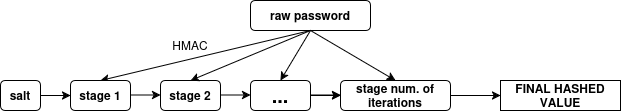

The diagram above was exported from draw.io. Its source (the exported page's mxGraphModel, read from the mxfile embedded in the PNG):
<mxGraphModel dx="762" dy="392" grid="1" gridSize="10" guides="1" tooltips="1" connect="1" arrows="1" fold="1" page="1" pageScale="1" pageWidth="850" pageHeight="1100" math="0" shadow="0">
  <root>
    <mxCell id="0" />
    <mxCell id="1" parent="0" />
    <mxCell id="d4fNkvtDuGidxfGZylJZ-1" parent="1" style="rounded=1;whiteSpace=wrap;html=1;" value="&lt;b&gt;raw password&lt;/b&gt;" vertex="1">
      <mxGeometry height="30" width="120" x="330" y="50" as="geometry" />
    </mxCell>
    <mxCell id="d4fNkvtDuGidxfGZylJZ-2" parent="1" style="rounded=1;whiteSpace=wrap;html=1;" value="&lt;b&gt;salt&lt;/b&gt;" vertex="1">
      <mxGeometry height="30" width="40" x="80" y="130" as="geometry" />
    </mxCell>
    <mxCell id="d4fNkvtDuGidxfGZylJZ-6" edge="1" parent="1" source="d4fNkvtDuGidxfGZylJZ-1" style="endArrow=classic;html=1;rounded=0;exitX=0.5;exitY=1;exitDx=0;exitDy=0;entryX=0.5;entryY=0;entryDx=0;entryDy=0;" target="d4fNkvtDuGidxfGZylJZ-7" value="">
      <mxGeometry height="50" relative="1" width="50" as="geometry">
        <mxPoint x="330" y="160" as="sourcePoint" />
        <mxPoint x="300" y="130" as="targetPoint" />
      </mxGeometry>
    </mxCell>
    <mxCell id="d4fNkvtDuGidxfGZylJZ-8" edge="1" parent="1" source="d4fNkvtDuGidxfGZylJZ-2" style="endArrow=classic;html=1;rounded=0;exitX=1;exitY=0.5;exitDx=0;exitDy=0;" target="d4fNkvtDuGidxfGZylJZ-7" value="">
      <mxGeometry height="50" relative="1" width="50" as="geometry">
        <Array as="points">
          <mxPoint x="140" y="145" />
        </Array>
        <mxPoint x="120" y="145" as="sourcePoint" />
        <mxPoint x="280" y="145" as="targetPoint" />
      </mxGeometry>
    </mxCell>
    <mxCell id="d4fNkvtDuGidxfGZylJZ-7" parent="1" style="rounded=1;whiteSpace=wrap;html=1;" value="&lt;b&gt;stage 1&lt;/b&gt;" vertex="1">
      <mxGeometry height="30" width="60" x="150" y="130" as="geometry" />
    </mxCell>
    <mxCell id="d4fNkvtDuGidxfGZylJZ-9" parent="1" style="rounded=1;whiteSpace=wrap;html=1;" value="&lt;b&gt;stage 2&lt;/b&gt;" vertex="1">
      <mxGeometry height="30" width="60" x="240" y="130" as="geometry" />
    </mxCell>
    <mxCell id="d4fNkvtDuGidxfGZylJZ-10" edge="1" parent="1" style="endArrow=classic;html=1;rounded=0;entryX=0.5;entryY=0;entryDx=0;entryDy=0;" target="d4fNkvtDuGidxfGZylJZ-9" value="">
      <mxGeometry height="50" relative="1" width="50" as="geometry">
        <mxPoint x="390" y="80" as="sourcePoint" />
        <mxPoint x="440" y="210" as="targetPoint" />
      </mxGeometry>
    </mxCell>
    <mxCell id="d4fNkvtDuGidxfGZylJZ-13" parent="1" style="text;html=1;whiteSpace=wrap;strokeColor=none;fillColor=none;align=center;verticalAlign=middle;rounded=0;" value="HMAC" vertex="1">
      <mxGeometry height="30" width="60" x="240" y="80" as="geometry" />
    </mxCell>
    <mxCell id="d4fNkvtDuGidxfGZylJZ-14" edge="1" parent="1" style="endArrow=classic;html=1;rounded=0;exitX=1;exitY=0.5;exitDx=0;exitDy=0;" value="">
      <mxGeometry height="50" relative="1" width="50" as="geometry">
        <Array as="points">
          <mxPoint x="230" y="144.5" />
        </Array>
        <mxPoint x="210" y="144.5" as="sourcePoint" />
        <mxPoint x="240" y="144.5" as="targetPoint" />
      </mxGeometry>
    </mxCell>
    <mxCell id="d4fNkvtDuGidxfGZylJZ-16" edge="1" parent="1" style="endArrow=classic;html=1;rounded=0;exitX=1;exitY=0.5;exitDx=0;exitDy=0;" value="">
      <mxGeometry height="50" relative="1" width="50" as="geometry">
        <Array as="points">
          <mxPoint x="320" y="144.5" />
        </Array>
        <mxPoint x="300" y="144.5" as="sourcePoint" />
        <mxPoint x="330" y="144.5" as="targetPoint" />
      </mxGeometry>
    </mxCell>
    <mxCell id="d4fNkvtDuGidxfGZylJZ-23" edge="1" parent="1" source="d4fNkvtDuGidxfGZylJZ-17" style="edgeStyle=orthogonalEdgeStyle;rounded=0;orthogonalLoop=1;jettySize=auto;html=1;" target="d4fNkvtDuGidxfGZylJZ-19" value="">
      <mxGeometry relative="1" as="geometry" />
    </mxCell>
    <mxCell id="d4fNkvtDuGidxfGZylJZ-17" parent="1" style="rounded=1;whiteSpace=wrap;html=1;" value="&lt;b&gt;&lt;font style=&quot;font-size: 20px;&quot;&gt;...&lt;/font&gt;&lt;/b&gt;" vertex="1">
      <mxGeometry height="30" width="60" x="330" y="130" as="geometry" />
    </mxCell>
    <mxCell id="d4fNkvtDuGidxfGZylJZ-18" edge="1" parent="1" style="endArrow=classic;html=1;rounded=0;exitX=1;exitY=0.5;exitDx=0;exitDy=0;" value="">
      <mxGeometry height="50" relative="1" width="50" as="geometry">
        <Array as="points">
          <mxPoint x="410" y="144.5" />
        </Array>
        <mxPoint x="390" y="144.5" as="sourcePoint" />
        <mxPoint x="420" y="144.5" as="targetPoint" />
      </mxGeometry>
    </mxCell>
    <mxCell id="d4fNkvtDuGidxfGZylJZ-25" edge="1" parent="1" source="d4fNkvtDuGidxfGZylJZ-19" style="edgeStyle=orthogonalEdgeStyle;rounded=0;orthogonalLoop=1;jettySize=auto;html=1;" target="d4fNkvtDuGidxfGZylJZ-22" value="">
      <mxGeometry relative="1" as="geometry" />
    </mxCell>
    <mxCell id="d4fNkvtDuGidxfGZylJZ-19" parent="1" style="rounded=1;whiteSpace=wrap;html=1;" value="&lt;b&gt;stage num. of iterations&lt;/b&gt;" vertex="1">
      <mxGeometry height="30" width="110" x="420" y="130" as="geometry" />
    </mxCell>
    <mxCell id="d4fNkvtDuGidxfGZylJZ-20" edge="1" parent="1" source="d4fNkvtDuGidxfGZylJZ-1" style="endArrow=classic;html=1;rounded=0;entryX=0.5;entryY=0;entryDx=0;entryDy=0;exitX=0.5;exitY=1;exitDx=0;exitDy=0;" target="d4fNkvtDuGidxfGZylJZ-17" value="">
      <mxGeometry height="50" relative="1" width="50" as="geometry">
        <mxPoint x="530" y="110" as="sourcePoint" />
        <mxPoint x="410" y="160" as="targetPoint" />
      </mxGeometry>
    </mxCell>
    <mxCell id="d4fNkvtDuGidxfGZylJZ-21" edge="1" parent="1" source="d4fNkvtDuGidxfGZylJZ-1" style="endArrow=classic;html=1;rounded=0;entryX=0.5;entryY=0;entryDx=0;entryDy=0;exitX=0.5;exitY=1;exitDx=0;exitDy=0;" target="d4fNkvtDuGidxfGZylJZ-19" value="">
      <mxGeometry height="50" relative="1" width="50" as="geometry">
        <mxPoint x="540" y="90" as="sourcePoint" />
        <mxPoint x="420" y="140" as="targetPoint" />
      </mxGeometry>
    </mxCell>
    <mxCell id="d4fNkvtDuGidxfGZylJZ-22" parent="1" style="rounded=0;whiteSpace=wrap;html=1;" value="&lt;b&gt;FINAL HASHED VALUE&lt;/b&gt;" vertex="1">
      <mxGeometry height="30" width="120" x="580" y="130" as="geometry" />
    </mxCell>
  </root>
</mxGraphModel>